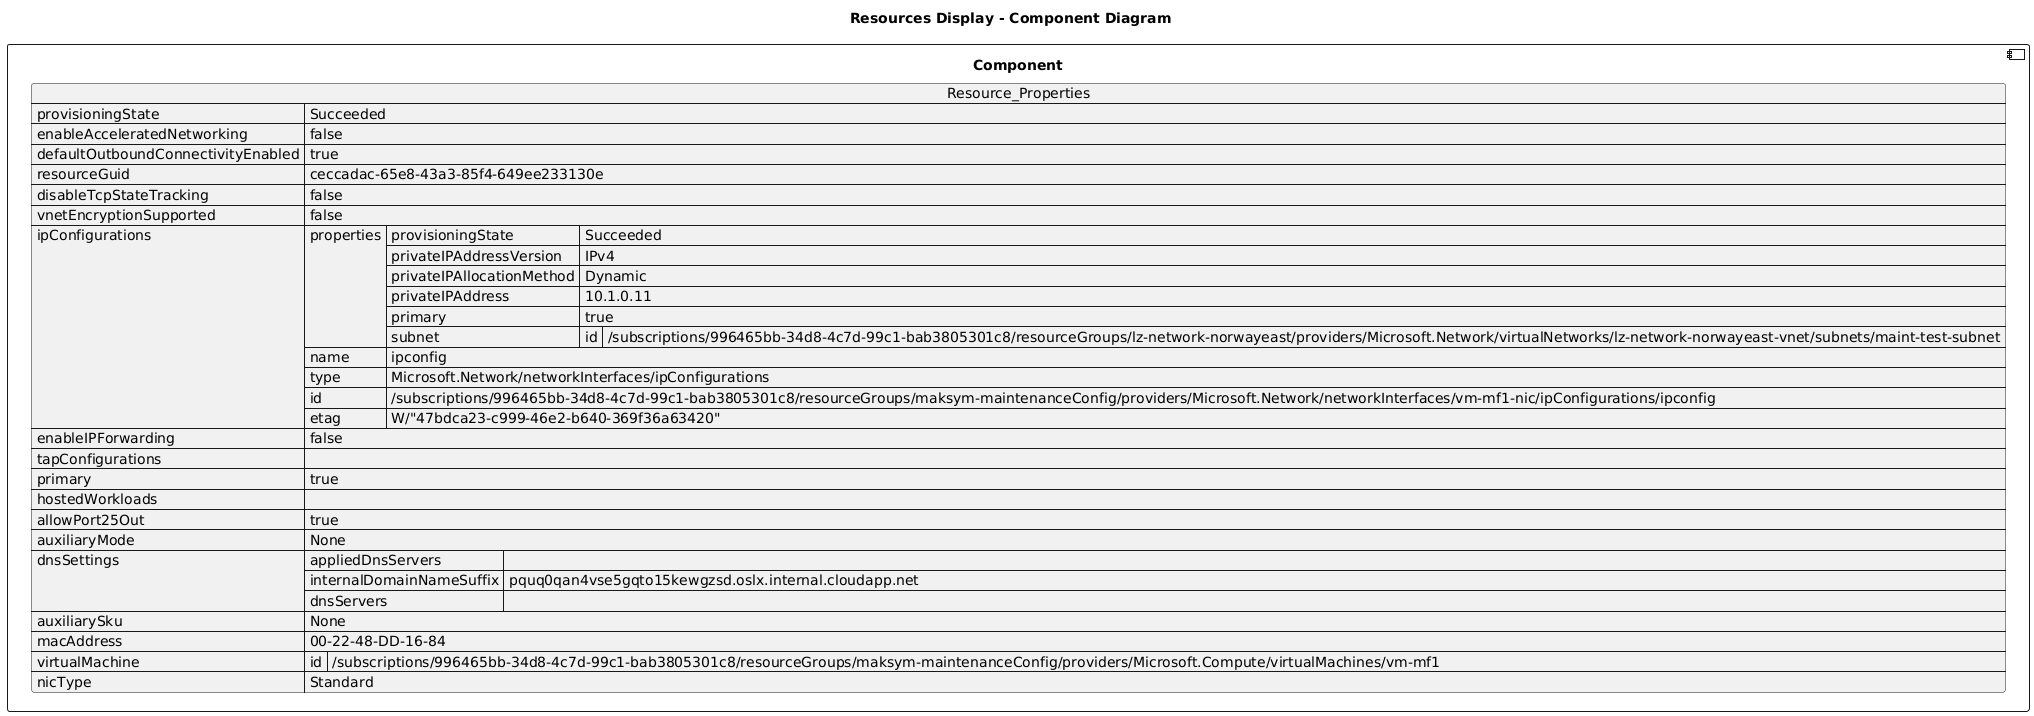

The diagram above was rendered by PlantUML. Its source (embedded in the PNG):
@startuml

title Resources Display - Component Diagram

component Component {

json  Resource_Properties {
  "provisioningState": "Succeeded",
  "enableAcceleratedNetworking": false,
  "defaultOutboundConnectivityEnabled": true,
  "resourceGuid": "ceccadac-65e8-43a3-85f4-649ee233130e",
  "disableTcpStateTracking": false,
  "vnetEncryptionSupported": false,
  "ipConfigurations": [
    {
      "properties": {
        "provisioningState": "Succeeded",
        "privateIPAddressVersion": "IPv4",
        "privateIPAllocationMethod": "Dynamic",
        "privateIPAddress": "10.1.0.11",
        "primary": true,
        "subnet": {
          "id": "/subscriptions/996465bb-34d8-4c7d-99c1-bab3805301c8/resourceGroups/lz-network-norwayeast/providers/Microsoft.Network/virtualNetworks/lz-network-norwayeast-vnet/subnets/maint-test-subnet"
        }
      },
      "name": "ipconfig",
      "type": "Microsoft.Network/networkInterfaces/ipConfigurations",
      "id": "/subscriptions/996465bb-34d8-4c7d-99c1-bab3805301c8/resourceGroups/maksym-maintenanceConfig/providers/Microsoft.Network/networkInterfaces/vm-mf1-nic/ipConfigurations/ipconfig",
      "etag": "W/\"47bdca23-c999-46e2-b640-369f36a63420\""
    }
  ],
  "enableIPForwarding": false,
  "tapConfigurations": [],
  "primary": true,
  "hostedWorkloads": [],
  "allowPort25Out": true,
  "auxiliaryMode": "None",
  "dnsSettings": {
    "appliedDnsServers": [],
    "internalDomainNameSuffix": "pquq0qan4vse5gqto15kewgzsd.oslx.internal.cloudapp.net",
    "dnsServers": []
  },
  "auxiliarySku": "None",
  "macAddress": "00-22-48-DD-16-84",
  "virtualMachine": {
    "id": "/subscriptions/996465bb-34d8-4c7d-99c1-bab3805301c8/resourceGroups/maksym-maintenanceConfig/providers/Microsoft.Compute/virtualMachines/vm-mf1"
  },
  "nicType": "Standard"
}
}
@enduml